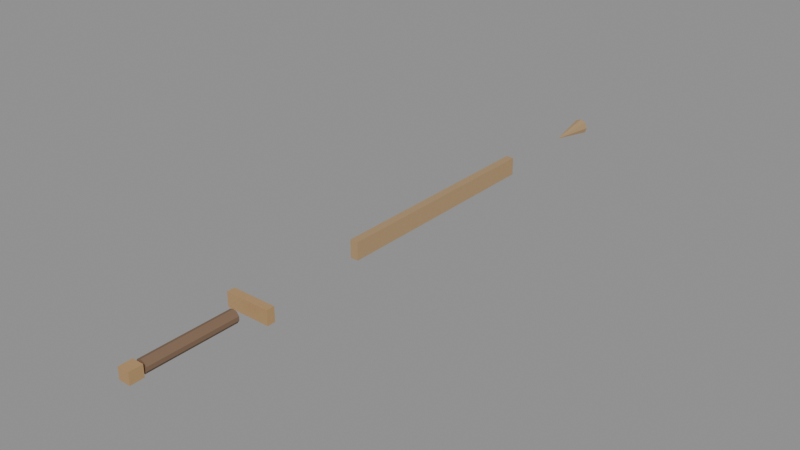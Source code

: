 # Source: equip_weapon_bronze_sword.blend  (saved by Blender 5.1.29; exported with 4.5.12 LTS)
import bpy
from mathutils import Matrix  # noqa: F401  (used for matrix-valued properties, if any)

bpy.ops.wm.read_factory_settings(use_empty=True)
scene = bpy.context.scene
scene.name = 'Scene'

# ---- materials (node trees are filled in below, after node groups)
mat_bronze_blade = bpy.data.materials.new('bronze_blade')
mat_bronze_guard = bpy.data.materials.new('bronze_guard')
mat_sword_grip = bpy.data.materials.new('sword_grip')

# ---- material node trees
mat_bronze_blade.use_nodes = True; mat_bronze_blade.node_tree.nodes.clear()
_N = mat_bronze_blade.node_tree.nodes; _L = mat_bronze_blade.node_tree.links
n0 = _N.new('ShaderNodeBsdfPrincipled'); n0.name = 'Principled BSDF'; n0.location = (-200, 100)
n0.inputs[0].default_value = (0.76, 0.52, 0.28, 1.0)
n0.inputs[1].default_value = 0.72
n0.inputs[2].default_value = 0.48
n1 = _N.new('ShaderNodeOutputMaterial'); n1.name = 'Material Output'; n1.location = (200, 100)
_L.new(n0.outputs[0], n1.inputs[0])
n1.is_active_output = True
mat_bronze_guard.use_nodes = True; mat_bronze_guard.node_tree.nodes.clear()
_N = mat_bronze_guard.node_tree.nodes; _L = mat_bronze_guard.node_tree.links
n0 = _N.new('ShaderNodeBsdfPrincipled'); n0.name = 'Principled BSDF'; n0.location = (-200, 100)
n0.inputs[0].default_value = (0.7, 0.45, 0.22, 1.0)
n0.inputs[1].default_value = 0.6
n0.inputs[2].default_value = 0.56
n1 = _N.new('ShaderNodeOutputMaterial'); n1.name = 'Material Output'; n1.location = (200, 100)
_L.new(n0.outputs[0], n1.inputs[0])
n1.is_active_output = True
mat_sword_grip.use_nodes = True; mat_sword_grip.node_tree.nodes.clear()
_N = mat_sword_grip.node_tree.nodes; _L = mat_sword_grip.node_tree.links
n0 = _N.new('ShaderNodeBsdfPrincipled'); n0.name = 'Principled BSDF'; n0.location = (-200, 100)
n0.inputs[0].default_value = (0.21, 0.13, 0.08, 1.0)
n0.inputs[2].default_value = 0.88
n1 = _N.new('ShaderNodeOutputMaterial'); n1.name = 'Material Output'; n1.location = (200, 100)
_L.new(n0.outputs[0], n1.inputs[0])
n1.is_active_output = True

# ---- meshes
me_cube = bpy.data.meshes.new('Cube')
me_cube.from_pydata([(-0.009, -0.26, -0.02), (-0.009, -0.26, 0.02), (-0.009, 0.26, -0.02), (-0.009, 0.26, 0.02), (0.009, -0.26, -0.02), (0.009, -0.26, 0.02), (0.009, 0.26, -0.02), (0.009, 0.26, 0.02), (0.0, 0.56, 0.018), (0.01273, 0.56, 0.01273), (0.018, 0.56, 1.81e-07), (0.01273, 0.56, -0.01273), (0.0, 0.56, -0.018), (-0.01273, 0.56, -0.01273), (-0.018, 0.56, 1.81e-07), (-0.01273, 0.56, 0.01273), (0.0, 0.46, -1.81e-07), (-0.05, -0.539, -0.016), (-0.05, -0.539, 0.016), (-0.05, -0.521, -0.016), (-0.05, -0.521, 0.016), (0.05, -0.539, -0.016), (0.05, -0.539, 0.016), (0.05, -0.521, -0.016), (0.05, -0.521, 0.016), (0.0, -0.57, 0.014), (0.0, -0.77, 0.014), (0.008229, -0.57, 0.01133), (0.008229, -0.77, 0.01133), (0.01331, -0.57, 0.004327), (0.01331, -0.77, 0.004326), (0.01331, -0.57, -0.004326), (0.01331, -0.77, -0.004327), (0.008229, -0.57, -0.01133), (0.008229, -0.77, -0.01133), (0.0, -0.57, -0.014), (0.0, -0.77, -0.014), (-0.008229, -0.57, -0.01133), (-0.008229, -0.77, -0.01133), (-0.01331, -0.57, -0.004326), (-0.01331, -0.77, -0.004327), (-0.01331, -0.57, 0.004327), (-0.01331, -0.77, 0.004326), (-0.008229, -0.57, 0.01133), (-0.008229, -0.77, 0.01133), (-0.013, -0.805, -0.013), (-0.013, -0.805, 0.013), (-0.013, -0.775, -0.013), (-0.013, -0.775, 0.013), (0.013, -0.805, -0.013), (0.013, -0.805, 0.013), (0.013, -0.775, -0.013), (0.013, -0.775, 0.013)], [], [(0, 1, 3, 2), (2, 3, 7, 6), (6, 7, 5, 4), (4, 5, 1, 0), (2, 6, 4, 0), (7, 3, 1, 5), (8, 16, 9), (9, 16, 10), (10, 16, 11), (11, 16, 12), (12, 16, 13), (13, 16, 14), (8, 9, 10, 11, 12, 13, 14, 15), (14, 16, 15), (15, 16, 8), (17, 18, 20, 19), (19, 20, 24, 23), (23, 24, 22, 21), (21, 22, 18, 17), (19, 23, 21, 17), (24, 20, 18, 22), (25, 26, 28, 27), (27, 28, 30, 29), (29, 30, 32, 31), (31, 32, 34, 33), (33, 34, 36, 35), (35, 36, 38, 37), (37, 38, 40, 39), (39, 40, 42, 41), (28, 26, 44, 42, 40, 38, 36, 34, 32, 30), (41, 42, 44, 43), (43, 44, 26, 25), (25, 27, 29, 31, 33, 35, 37, 39, 41, 43), (45, 46, 48, 47), (47, 48, 52, 51), (51, 52, 50, 49), (49, 50, 46, 45), (47, 51, 49, 45), (52, 48, 46, 50)])
me_cube.polygons.foreach_set('material_index', [0, 0, 0, 0, 0, 0, 0, 0, 0, 0, 0, 0, 0, 0, 0, 1, 1, 1, 1, 1, 1, 2, 2, 2, 2, 2, 2, 2, 2, 2, 2, 2, 2, 1, 1, 1, 1, 1, 1])
_uv = me_cube.uv_layers.new(name='UVMap')
_uv.uv.foreach_set('vector', [0.375, 0.0, 0.625, 0.0, 0.625, 0.25, 0.375, 0.25, 0.375, 0.25, 0.625, 0.25, 0.625, 0.5, 0.375, 0.5, 0.375, 0.5, 0.625, 0.5, 0.625, 0.75, 0.375, 0.75, 0.375, 0.75, 0.625, 0.75, 0.625, 1.0, 0.375, 1.0, 0.125, 0.5, 0.375, 0.5, 0.375, 0.75, 0.125, 0.75, 0.625, 0.5, 0.875, 0.5, 0.875, 0.75, 0.625, 0.75, 0.25, 0.49, 0.25, 0.25, 0.4197, 0.4197, 0.4197, 0.4197, 0.25, 0.25, 0.49, 0.25, 0.49, 0.25, 0.25, 0.25, 0.4197, 0.08029, 0.4197, 0.08029, 0.25, 0.25, 0.25, 0.01, 0.25, 0.01, 0.25, 0.25, 0.08029, 0.08029, 0.08029, 0.08029, 0.25, 0.25, 0.01, 0.25, 0.75, 0.49, 0.9197, 0.4197, 0.99, 0.25, 0.9197, 0.08029, 0.75, 0.01, 0.5803, 0.08029, 0.51, 0.25, 0.5803, 0.4197, 0.01, 0.25, 0.25, 0.25, 0.08029, 0.4197, 0.08029, 0.4197, 0.25, 0.25, 0.25, 0.49, 0.375, 0.0, 0.625, 0.0, 0.625, 0.25, 0.375, 0.25, 0.375, 0.25, 0.625, 0.25, 0.625, 0.5, 0.375, 0.5, 0.375, 0.5, 0.625, 0.5, 0.625, 0.75, 0.375, 0.75, 0.375, 0.75, 0.625, 0.75, 0.625, 1.0, 0.375, 1.0, 0.125, 0.5, 0.375, 0.5, 0.375, 0.75, 0.125, 0.75, 0.625, 0.5, 0.875, 0.5, 0.875, 0.75, 0.625, 0.75, 1.0, 0.5, 1.0, 1.0, 0.9, 1.0, 0.9, 0.5, 0.9, 0.5, 0.9, 1.0, 0.8, 1.0, 0.8, 0.5, 0.8, 0.5, 0.8, 1.0, 0.7, 1.0, 0.7, 0.5, 0.7, 0.5, 0.7, 1.0, 0.6, 1.0, 0.6, 0.5, 0.6, 0.5, 0.6, 1.0, 0.5, 1.0, 0.5, 0.5, 0.5, 0.5, 0.5, 1.0, 0.4, 1.0, 0.4, 0.5, 0.4, 0.5, 0.4, 1.0, 0.3, 1.0, 0.3, 0.5, 0.3, 0.5, 0.3, 1.0, 0.2, 1.0, 0.2, 0.5, 0.3911, 0.4442, 0.25, 0.49, 0.1089, 0.4442, 0.02175, 0.3242, 0.02175, 0.1758, 0.1089, 0.05584, 0.25, 0.01, 0.3911, 0.05584, 0.4783, 0.1758, 0.4783, 0.3242, 0.2, 0.5, 0.2, 1.0, 0.1, 1.0, 0.1, 0.5, 0.1, 0.5, 0.1, 1.0, -7.451e-08, 1.0, -7.451e-08, 0.5, 0.75, 0.49, 0.8911, 0.4442, 0.9783, 0.3242, 0.9783, 0.1758, 0.8911, 0.05584, 0.75, 0.01, 0.6089, 0.05584, 0.5217, 0.1758, 0.5217, 0.3242, 0.6089, 0.4442, 0.375, 0.0, 0.625, 0.0, 0.625, 0.25, 0.375, 0.25, 0.375, 0.25, 0.625, 0.25, 0.625, 0.5, 0.375, 0.5, 0.375, 0.5, 0.625, 0.5, 0.625, 0.75, 0.375, 0.75, 0.375, 0.75, 0.625, 0.75, 0.625, 1.0, 0.375, 1.0, 0.125, 0.5, 0.375, 0.5, 0.375, 0.75, 0.125, 0.75, 0.625, 0.5, 0.875, 0.5, 0.875, 0.75, 0.625, 0.75])
me_cube.materials.append(mat_bronze_blade)
me_cube.materials.append(mat_bronze_guard)
me_cube.materials.append(mat_sword_grip)
me_cube.update()

# ---- objects
ob_equip_weapon_bronze_sword = bpy.data.objects.new('equip_weapon_bronze_sword', me_cube)

# ---- transforms, parenting, visibility, modifiers, constraints
ob_equip_weapon_bronze_sword.location = (0.0, 0.0, 0.0)

# ---- collection membership
scene.collection.objects.link(ob_equip_weapon_bronze_sword)

# ---- scene / render settings (as saved in the file)
scene.frame_start = 1; scene.frame_end = 250; scene.frame_set(1)
scene.render.engine = 'BLENDER_EEVEE_NEXT'
scene.render.bake_bias = 0.0
scene.render.bake_samples = 0
scene.cycles.sampling_pattern = 'TABULATED_SOBOL'
scene.eevee.use_volume_custom_range = False
bpy.context.view_layer.update()

# ---- added for rendering (the .blend has no active camera and no usable light): camera, sun + grey world if the file has none
cam_auto = bpy.data.cameras.new('AutoCamera')
cam_auto.lens = 50.0
cam_auto.sensor_width = 36.0
cam_auto.clip_end = 1000.0
ob_auto_camera = bpy.data.objects.new('AutoCamera', cam_auto)
scene.collection.objects.link(ob_auto_camera)
ob_auto_camera.location = (1.26686, -1.64273, 1.01349)
ob_auto_camera.rotation_euler = (1.09748, -7.21219e-08, 0.694738)
scene.camera = ob_auto_camera
light_auto_sun = bpy.data.lights.new('AutoSun', 'SUN')
light_auto_sun.energy = 3.0
light_auto_sun.angle = 0.0523599
ob_auto_sun = bpy.data.objects.new('AutoSun', light_auto_sun)
scene.collection.objects.link(ob_auto_sun)
ob_auto_sun.rotation_euler = (0.872665, 0.174533, 0.523599)
if scene.world is None:
    world_auto = bpy.data.worlds.new('AutoWorld')
    world_auto.color = (0.3, 0.3, 0.3)
    scene.world = world_auto
bpy.context.view_layer.update()
